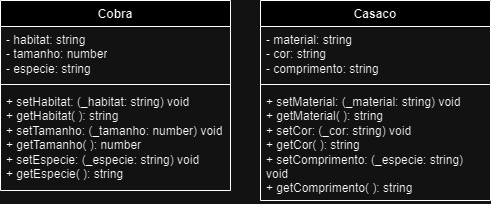

The diagram above was exported from draw.io. Its source (the exported page's mxGraphModel, read from the mxfile embedded in the PNG):
<mxGraphModel dx="794" dy="456" grid="1" gridSize="10" guides="1" tooltips="1" connect="1" arrows="1" fold="1" page="1" pageScale="1" pageWidth="413" pageHeight="291" math="0" shadow="0">
  <root>
    <mxCell id="0" />
    <mxCell id="1" parent="0" />
    <mxCell id="mNVbRC5e0J6fKeHY8dy9-1" value="Cobra" style="swimlane;fontStyle=1;align=center;verticalAlign=top;childLayout=stackLayout;horizontal=1;startSize=26;horizontalStack=0;resizeParent=1;resizeParentMax=0;resizeLast=0;collapsible=1;marginBottom=0;whiteSpace=wrap;html=1;" vertex="1" parent="1">
      <mxGeometry x="30" y="30" width="230" height="190" as="geometry" />
    </mxCell>
    <mxCell id="mNVbRC5e0J6fKeHY8dy9-2" value="- habitat: string&lt;br&gt;- tamanho: number&lt;br&gt;- especie: string" style="text;strokeColor=none;fillColor=none;align=left;verticalAlign=top;spacingLeft=4;spacingRight=4;overflow=hidden;rotatable=0;points=[[0,0.5],[1,0.5]];portConstraint=eastwest;whiteSpace=wrap;html=1;" vertex="1" parent="mNVbRC5e0J6fKeHY8dy9-1">
      <mxGeometry y="26" width="230" height="54" as="geometry" />
    </mxCell>
    <mxCell id="mNVbRC5e0J6fKeHY8dy9-3" value="" style="line;strokeWidth=1;fillColor=none;align=left;verticalAlign=middle;spacingTop=-1;spacingLeft=3;spacingRight=3;rotatable=0;labelPosition=right;points=[];portConstraint=eastwest;strokeColor=inherit;" vertex="1" parent="mNVbRC5e0J6fKeHY8dy9-1">
      <mxGeometry y="80" width="230" height="8" as="geometry" />
    </mxCell>
    <mxCell id="mNVbRC5e0J6fKeHY8dy9-4" value="+ setHabitat: (_habitat: string) void&lt;br&gt;+ getHabitat( ): string&lt;br&gt;+ setTamanho: (_tamanho: number) void&lt;br style=&quot;border-color: var(--border-color);&quot;&gt;+ getTamanho( ): number&lt;br&gt;+ setEspecie: (_especie: string) void&lt;br style=&quot;border-color: var(--border-color);&quot;&gt;+ getEspecie( ): string" style="text;strokeColor=none;fillColor=none;align=left;verticalAlign=top;spacingLeft=4;spacingRight=4;overflow=hidden;rotatable=0;points=[[0,0.5],[1,0.5]];portConstraint=eastwest;whiteSpace=wrap;html=1;" vertex="1" parent="mNVbRC5e0J6fKeHY8dy9-1">
      <mxGeometry y="88" width="230" height="102" as="geometry" />
    </mxCell>
    <mxCell id="mNVbRC5e0J6fKeHY8dy9-9" value="Casaco" style="swimlane;fontStyle=1;align=center;verticalAlign=top;childLayout=stackLayout;horizontal=1;startSize=26;horizontalStack=0;resizeParent=1;resizeParentMax=0;resizeLast=0;collapsible=1;marginBottom=0;whiteSpace=wrap;html=1;" vertex="1" parent="1">
      <mxGeometry x="290" y="30" width="230" height="200" as="geometry" />
    </mxCell>
    <mxCell id="mNVbRC5e0J6fKeHY8dy9-10" value="- material: string&lt;br&gt;- cor: string&lt;br&gt;- comprimento: string" style="text;strokeColor=none;fillColor=none;align=left;verticalAlign=top;spacingLeft=4;spacingRight=4;overflow=hidden;rotatable=0;points=[[0,0.5],[1,0.5]];portConstraint=eastwest;whiteSpace=wrap;html=1;" vertex="1" parent="mNVbRC5e0J6fKeHY8dy9-9">
      <mxGeometry y="26" width="230" height="54" as="geometry" />
    </mxCell>
    <mxCell id="mNVbRC5e0J6fKeHY8dy9-11" value="" style="line;strokeWidth=1;fillColor=none;align=left;verticalAlign=middle;spacingTop=-1;spacingLeft=3;spacingRight=3;rotatable=0;labelPosition=right;points=[];portConstraint=eastwest;strokeColor=inherit;" vertex="1" parent="mNVbRC5e0J6fKeHY8dy9-9">
      <mxGeometry y="80" width="230" height="8" as="geometry" />
    </mxCell>
    <mxCell id="mNVbRC5e0J6fKeHY8dy9-12" value="+ setMaterial: (_material: string) void&lt;br&gt;+ getMaterial( ): string&lt;br&gt;+ setCor: (_cor: string) void&lt;br style=&quot;border-color: var(--border-color);&quot;&gt;+ getCor( ): string&lt;br&gt;+ setComprimento: (_especie: string) void&lt;br style=&quot;border-color: var(--border-color);&quot;&gt;+ getComprimento( ): string" style="text;strokeColor=none;fillColor=none;align=left;verticalAlign=top;spacingLeft=4;spacingRight=4;overflow=hidden;rotatable=0;points=[[0,0.5],[1,0.5]];portConstraint=eastwest;whiteSpace=wrap;html=1;" vertex="1" parent="mNVbRC5e0J6fKeHY8dy9-9">
      <mxGeometry y="88" width="230" height="112" as="geometry" />
    </mxCell>
  </root>
</mxGraphModel>